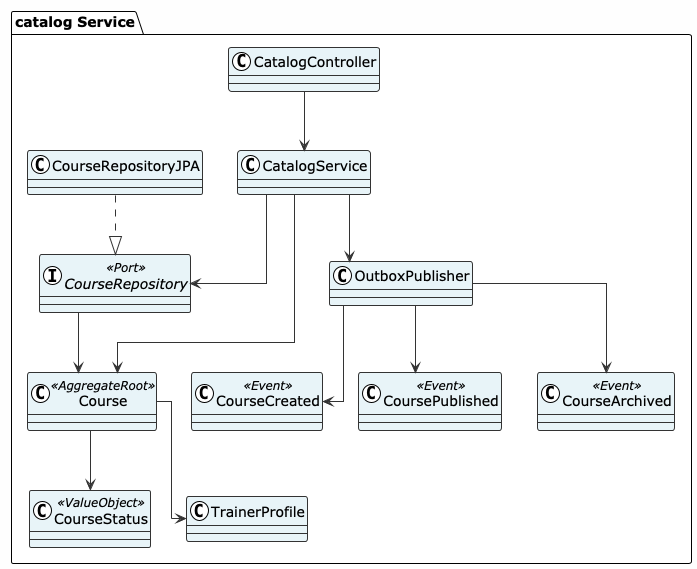

The diagram above was rendered by PlantUML. Its source (embedded in the PNG):
@startuml CatalogClassDiagram
!theme plain
skinparam backgroundColor #FEFEFE
skinparam classBackgroundColor #E8F4F8
skinparam classBorderColor #333333
skinparam classArrowColor #333333
skinparam linetype ortho
skinparam fontSize 11
skinparam fontName Helvetica

package "catalog Service" {
  class CatalogController
  class CatalogService
  class Course <<AggregateRoot>>
  class CourseStatus <<ValueObject>>
  class TrainerProfile
  interface CourseRepository <<Port>>
  class CourseRepositoryJPA
  class OutboxPublisher
  class CourseCreated <<Event>>
  class CoursePublished <<Event>>
  class CourseArchived <<Event>>

  CatalogController --> CatalogService
  CatalogService --> CourseRepository
  CatalogService --> OutboxPublisher
  CatalogService --> Course
  Course --> CourseStatus
  Course --> TrainerProfile
  CourseRepository --> Course
  CourseRepositoryJPA ..|> CourseRepository
  OutboxPublisher --> CourseCreated
  OutboxPublisher --> CoursePublished
  OutboxPublisher --> CourseArchived
}

@enduml